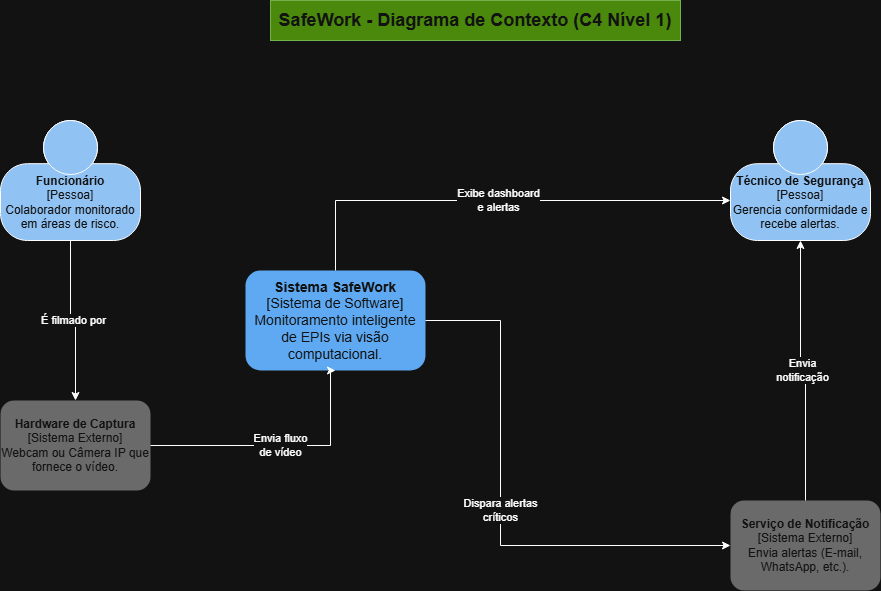

The diagram above was exported from draw.io. Its source (the exported page's mxGraphModel, read from the mxfile embedded in the PNG):
<mxGraphModel dx="1426" dy="743" grid="1" gridSize="10" guides="1" tooltips="1" connect="1" arrows="1" fold="1" page="1" pageScale="1" pageWidth="827" pageHeight="1169" math="0" shadow="0">
  <root>
    <mxCell id="0" />
    <mxCell id="1" parent="0" />
    <mxCell id="titulo_c1" parent="1" style="text;html=1;strokeColor=#2D7600;fillColor=#60a917;align=center;verticalAlign=middle;whiteSpace=wrap;rounded=0;fontSize=18;fontStyle=1;fontColor=#ffffff;" value="SafeWork - Diagrama de Contexto (C4 Nível 1)" vertex="1">
      <mxGeometry height="40" width="410" x="350" y="40" as="geometry" />
    </mxCell>
    <mxCell id="worker" parent="1" style="shape=mxgraph.c4.person2;whiteSpace=wrap;html=1;fillColor=#08427B;fontColor=#ffffff;align=center;" value="&lt;b&gt;Funcionário&lt;/b&gt;&lt;br&gt;[Pessoa]&lt;br&gt;Colaborador monitorado em áreas de risco." vertex="1">
      <mxGeometry height="120" width="140" x="80" y="160" as="geometry" />
    </mxCell>
    <mxCell id="camera_ext" parent="1" style="rounded=1;whiteSpace=wrap;html=1;fillColor=#999999;fontColor=#ffffff;strokeColor=#none;" value="&lt;b&gt;Hardware de Captura&lt;/b&gt;&lt;br&gt;[Sistema Externo]&lt;br&gt;Webcam ou Câmera IP que fornece o vídeo." vertex="1">
      <mxGeometry height="90" width="150" x="80" y="440" as="geometry" />
    </mxCell>
    <mxCell id="safework_sys" parent="1" style="rounded=1;whiteSpace=wrap;html=1;fillColor=#1168BD;fontColor=#ffffff;strokeColor=#none;fontSize=14;" value="&lt;b&gt;Sistema SafeWork&lt;/b&gt;&lt;br&gt;[Sistema de Software]&lt;br&gt;Monitoramento inteligente de EPIs via visão computacional." vertex="1">
      <mxGeometry height="100" width="180" x="325" y="310" as="geometry" />
    </mxCell>
    <mxCell id="safety_tech" parent="1" style="shape=mxgraph.c4.person2;whiteSpace=wrap;html=1;fillColor=#08427B;fontColor=#ffffff;align=center;" value="&lt;b&gt;Técnico de Segurança&lt;/b&gt;&lt;br&gt;[Pessoa]&lt;br&gt;Gerencia conformidade e recebe alertas." vertex="1">
      <mxGeometry height="120" width="140" x="810" y="160" as="geometry" />
    </mxCell>
    <mxCell id="notif_ext" parent="1" style="rounded=1;whiteSpace=wrap;html=1;fillColor=#999999;fontColor=#ffffff;strokeColor=#none;" value="&lt;b&gt;Serviço de Notificação&lt;/b&gt;&lt;br&gt;[Sistema Externo]&lt;br&gt;Envia alertas (E-mail, WhatsApp, etc.)." vertex="1">
      <mxGeometry height="90" width="150" x="810" y="540" as="geometry" />
    </mxCell>
    <mxCell id="rel_w_c" edge="1" parent="1" source="worker" style="edgeStyle=orthogonalEdgeStyle;rounded=0;orthogonalLoop=1;jettySize=auto;html=1;exitX=0.5;exitY=1;exitDx=0;exitDy=0;entryX=0.5;entryY=0;entryDx=0;entryDy=0;" target="camera_ext" value="É filmado por">
      <mxGeometry relative="1" as="geometry" />
    </mxCell>
    <mxCell id="rel_c_s" edge="1" parent="1" source="camera_ext" style="edgeStyle=orthogonalEdgeStyle;rounded=0;orthogonalLoop=1;jettySize=auto;html=1;exitX=1;exitY=0.5;exitDx=0;exitDy=0;entryX=0.5;entryY=1;entryDx=0;entryDy=0;" target="safework_sys" value="Envia fluxo&lt;br&gt;de vídeo">
      <mxGeometry relative="1" as="geometry">
        <Array as="points">
          <mxPoint x="410" y="485" />
          <mxPoint x="410" y="410" />
        </Array>
      </mxGeometry>
    </mxCell>
    <mxCell id="rel_s_t" edge="1" parent="1" source="safework_sys" style="edgeStyle=orthogonalEdgeStyle;rounded=0;orthogonalLoop=1;jettySize=auto;html=1;exitX=0.5;exitY=0;exitDx=0;exitDy=0;" target="safety_tech" value="Exibe dashboard&lt;br&gt;e alertas">
      <mxGeometry relative="1" as="geometry">
        <Array as="points">
          <mxPoint x="415" y="240" />
        </Array>
      </mxGeometry>
    </mxCell>
    <mxCell id="rel_s_n" edge="1" parent="1" source="safework_sys" style="edgeStyle=orthogonalEdgeStyle;rounded=0;orthogonalLoop=1;jettySize=auto;html=1;exitX=1;exitY=0.5;exitDx=0;exitDy=0;entryX=0;entryY=0.5;entryDx=0;entryDy=0;" target="notif_ext" value="Dispara alertas&lt;br&gt;críticos">
      <mxGeometry relative="1" as="geometry">
        <Array as="points">
          <mxPoint x="580" y="360" />
          <mxPoint x="580" y="585" />
        </Array>
      </mxGeometry>
    </mxCell>
    <mxCell id="rel_n_t" edge="1" parent="1" source="notif_ext" style="edgeStyle=orthogonalEdgeStyle;rounded=0;orthogonalLoop=1;jettySize=auto;html=1;exitX=0.5;exitY=0;exitDx=0;exitDy=0;entryX=0.5;entryY=1;entryDx=0;entryDy=0;" target="safety_tech" value="Envia&lt;br&gt;notificação">
      <mxGeometry relative="1" as="geometry" />
    </mxCell>
  </root>
</mxGraphModel>